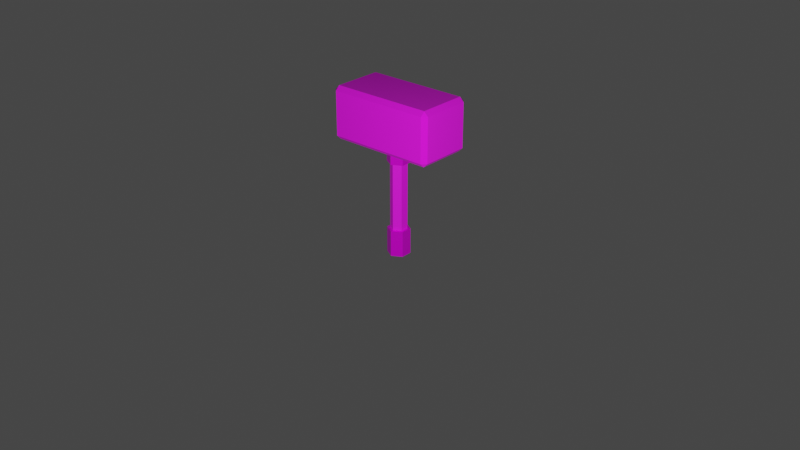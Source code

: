 # Source: hammer-2.blend  (saved by Blender 2.83.20; exported with 4.5.12 LTS)
import bpy
from mathutils import Matrix  # noqa: F401  (used for matrix-valued properties, if any)

bpy.ops.wm.read_factory_settings(use_empty=True)
scene = bpy.context.scene
scene.name = 'Scene'

# ---- collections
col_collection = bpy.data.collections.new('Collection'); scene.collection.children.link(col_collection)
col_hammer = bpy.data.collections.new('Hammer'); scene.collection.children.link(col_hammer)

# ---- images (referenced by path relative to the original .blend; pixels are not part of the script)
import os
ASSET_DIR = os.environ.get("B2B_ASSET_DIR", "")  # directory of the original .blend (textures are referenced by path, not embedded)
HERE = os.path.dirname(os.path.abspath(__file__))  # packed textures are extracted next to this script under _unpacked/

def load_image(name, relpath, width, height, colorspace="sRGB"):
    """Load a texture the original file referenced (path relative to the .blend, or extracted next to this script)."""
    p = next((c for c in (os.path.join(HERE, relpath), os.path.join(ASSET_DIR, relpath)) if relpath and os.path.exists(c)), "")
    if p:
        img = bpy.data.images.load(p, check_existing=True)
        img.name = name
    else:  # same state as the original file: an image datablock whose file is absent (Cycles renders it pink)
        img = bpy.data.images.new(name, width, height)
        img.source = "FILE"
        img.filepath = "//" + (relpath or name)
    img.colorspace_settings.name = colorspace
    return img
img_hammer_texture = load_image('Hammer Texture', 'hammer-2/hammer-texture.png', 1024, 1024, 'sRGB')

# ---- materials (node trees are filled in below, after node groups)
mat_material_001 = bpy.data.materials.new('Material.001')
mat_material_001.use_transparent_shadow = False
mat_material_002 = bpy.data.materials.new('Material.002')
mat_material_002.use_transparent_shadow = False
mat_material_003 = bpy.data.materials.new('Material.003')
mat_material_003.use_transparent_shadow = False

# ---- material node trees
mat_material_001.use_nodes = True; mat_material_001.node_tree.nodes.clear()
_N = mat_material_001.node_tree.nodes; _L = mat_material_001.node_tree.links
n0 = _N.new('ShaderNodeBsdfPrincipled'); n0.name = 'Principled BSDF'; n0.location = (10, 300)
n0.distribution = 'GGX'
n0.subsurface_method = 'BURLEY'
n0.inputs[2].default_value = 1.0
n0.inputs[3].default_value = 1.45
n0.inputs[27].default_value = (0.0, 0.0, 0.0, 1.0)
n0.inputs[28].default_value = 1.0
n1 = _N.new('ShaderNodeTexImage'); n1.name = 'Image Texture'; n1.location = (-394, 304)
n1.image = img_hammer_texture
n2 = _N.new('ShaderNodeOutputMaterial'); n2.name = 'Material Output'; n2.location = (363, 300)
_L.new(n0.outputs[0], n2.inputs[0])
_L.new(n1.outputs[0], n0.inputs[0])
n2.is_active_output = True
mat_material_002.use_nodes = True; mat_material_002.node_tree.nodes.clear()
_N = mat_material_002.node_tree.nodes; _L = mat_material_002.node_tree.links
n0 = _N.new('ShaderNodeBsdfPrincipled'); n0.name = 'Principled BSDF'; n0.location = (10, 300)
n0.distribution = 'GGX'
n0.subsurface_method = 'BURLEY'
n0.inputs[2].default_value = 0.7864
n0.inputs[3].default_value = 1.45
n0.inputs[27].default_value = (0.0, 0.0, 0.0, 1.0)
n0.inputs[28].default_value = 1.0
n1 = _N.new('ShaderNodeTexImage'); n1.name = 'Image Texture'; n1.location = (-394, 304)
n1.image = img_hammer_texture
n2 = _N.new('ShaderNodeOutputMaterial'); n2.name = 'Material Output'; n2.location = (300, 300)
_L.new(n0.outputs[0], n2.inputs[0])
_L.new(n1.outputs[0], n0.inputs[0])
n2.is_active_output = True
mat_material_003.use_nodes = True; mat_material_003.node_tree.nodes.clear()
_N = mat_material_003.node_tree.nodes; _L = mat_material_003.node_tree.links
n0 = _N.new('ShaderNodeBsdfPrincipled'); n0.name = 'Principled BSDF'; n0.location = (10, 300)
n0.distribution = 'GGX'
n0.subsurface_method = 'BURLEY'
n0.inputs[1].default_value = 0.3889
n0.inputs[2].default_value = 0.3545
n0.inputs[3].default_value = 1.45
n0.inputs[27].default_value = (0.0, 0.0, 0.0, 1.0)
n0.inputs[28].default_value = 1.0
n1 = _N.new('ShaderNodeTexImage'); n1.name = 'Image Texture'; n1.location = (-394, 304)
n1.image = img_hammer_texture
n2 = _N.new('ShaderNodeOutputMaterial'); n2.name = 'Material Output'; n2.location = (363, 300)
_L.new(n0.outputs[0], n2.inputs[0])
_L.new(n1.outputs[0], n0.inputs[0])
n2.is_active_output = True

# ---- world
world_world = bpy.data.worlds.new('World'); scene.world = world_world
world_world.use_nodes = True; world_world.node_tree.nodes.clear()
_N = world_world.node_tree.nodes; _L = world_world.node_tree.links
n0 = _N.new('ShaderNodeOutputWorld'); n0.name = 'World Output'; n0.location = (300, 300)
n1 = _N.new('ShaderNodeBackground'); n1.name = 'Background'; n1.location = (10, 300)
n1.inputs[0].default_value = (0.05088, 0.05088, 0.05088, 1.0)
_L.new(n1.outputs[0], n0.inputs[0])
n0.is_active_output = True
world_world.color = (0.05088, 0.05088, 0.05088)
world_world.use_sun_shadow = False
world_world.sun_shadow_jitter_overblur = 0.0

# ---- cameras
cam_camera = bpy.data.cameras.new('Camera')
cam_camera.clip_end = 100.0
cam_camera.ortho_scale = 7.314

# ---- lights
light_light = bpy.data.lights.new('Light', 'POINT')
light_light.transmission_factor = 0.0
light_light.energy = 1000.0
light_light.shadow_soft_size = 0.1
light_light.shadow_maximum_resolution = 0.006
light_light.use_absolute_resolution = True

# ---- meshes
me_cylinder = bpy.data.meshes.new('Cylinder')
me_cylinder.from_pydata([(0.0, 0.4723, 0.003627), (0.0, 0.4723, 4.621), (0.409, 0.2362, 0.003627), (0.409, 0.2362, 4.621), (0.409, -0.2362, 0.003627), (0.409, -0.2362, 4.621), (-4.129e-08, -0.4723, 0.003627), (-4.129e-08, -0.4723, 4.621), (-0.409, -0.2362, 0.003627), (-0.409, -0.2362, 4.621), (-0.409, 0.2362, 0.003627), (-0.409, 0.2362, 4.621), (-0.3015, -0.1741, 3.931), (-0.3015, -0.1741, 1.093), (-1.422e-09, 0.3482, 1.093), (-1.422e-09, 0.3482, 3.931), (-0.3015, 0.1741, 3.931), (-0.3015, 0.1741, 1.093), (0.0, 0.4723, 3.931), (0.0, 0.4723, 1.093), (0.409, 0.2362, 1.093), (0.409, 0.2362, 3.931), (0.409, -0.2362, 1.093), (0.409, -0.2362, 3.931), (-4.129e-08, -0.4723, 1.093), (-4.129e-08, -0.4723, 3.931), (-0.409, -0.2362, 1.093), (-0.409, -0.2362, 3.931), (-0.409, 0.2362, 1.093), (-0.409, 0.2362, 3.931), (-3.186e-08, -0.3482, 1.093), (-3.186e-08, -0.3482, 3.931), (0.3015, -0.1741, 1.093), (0.3015, -0.1741, 3.931), (0.3015, 0.1741, 1.093), (0.3015, 0.1741, 3.931), (2.11, -1.016, 4.613), (2.288, -1.016, 4.79), (2.11, -1.193, 4.79), (2.11, -1.016, 6.786), (2.11, -1.193, 6.609), (2.288, -1.016, 6.609), (-2.11, -1.016, 4.613), (-2.288, -1.016, 4.79), (-2.11, -1.193, 4.79), (-2.11, -1.016, 6.786), (-2.11, -1.193, 6.609), (-2.288, -1.016, 6.609), (2.11, 1.016, 4.613), (2.288, 1.016, 4.79), (2.11, 1.193, 4.79), (2.11, 1.016, 6.786), (2.11, 1.193, 6.609), (2.288, 1.016, 6.609), (-2.11, 1.016, 4.613), (-2.288, 1.016, 4.79), (-2.11, 1.193, 4.79), (-2.11, 1.016, 6.786), (-2.11, 1.193, 6.609), (-2.288, 1.016, 6.609)], [], [(10, 28, 19, 0), (4, 22, 24, 6), (6, 24, 26, 8), (8, 26, 28, 10), (16, 15, 14, 17), (0, 19, 20, 2), (0, 2, 4, 6, 8, 10), (2, 20, 22, 4), (27, 9, 11, 29), (25, 7, 9, 27), (23, 5, 7, 25), (21, 3, 5, 23), (18, 1, 3, 21), (23, 25, 31, 33), (21, 23, 33, 35), (20, 19, 14, 34), (19, 28, 17, 14), (28, 26, 13, 17), (18, 21, 35, 15), (29, 11, 1, 18), (12, 16, 17, 13), (31, 12, 13, 30), (33, 31, 30, 32), (35, 33, 32, 34), (15, 35, 34, 14), (29, 18, 15, 16), (25, 27, 12, 31), (22, 20, 34, 32), (27, 29, 16, 12), (24, 22, 32, 30), (26, 24, 30, 13), (45, 39, 51, 57), (36, 37, 38), (39, 40, 41), (48, 49, 37, 36), (40, 38, 37, 41), (45, 46, 40, 39), (44, 38, 40, 46), (37, 49, 53, 41), (48, 54, 56, 50), (42, 44, 43), (45, 47, 46), (54, 42, 43, 55), (46, 47, 43, 44), (47, 59, 55, 43), (48, 50, 49), (51, 53, 52), (52, 53, 49, 50), (57, 51, 52, 58), (41, 53, 51, 39), (56, 58, 52, 50), (54, 55, 56), (57, 58, 59), (58, 56, 55, 59), (45, 57, 59, 47), (36, 42, 54, 48), (38, 44, 42, 36)])
me_cylinder.polygons.foreach_set('material_index', [2, 2, 2, 2, 1, 2, 2, 2, 2, 2, 2, 2, 2, 2, 2, 2, 2, 2, 2, 2, 1, 1, 1, 1, 1, 2, 2, 2, 2, 2, 2, 0, 0, 0, 0, 0, 0, 0, 0, 0, 0, 0, 0, 0, 0, 0, 0, 0, 0, 0, 0, 0, 0, 0, 0, 0, 0])
_uv = me_cylinder.uv_layers.new(name='UVMap')
_uv.uv.foreach_set('vector', [0.4986, 0.9075, 0.4986, 0.7676, 0.5254, 0.7676, 0.5254, 0.9075, 0.4352, 0.7606, 0.4352, 0.6207, 0.4886, 0.6207, 0.4886, 0.7606, 0.4886, 0.7606, 0.4886, 0.6207, 0.5176, 0.6207, 0.5176, 0.7606, 0.4452, 0.9075, 0.4452, 0.7676, 0.4986, 0.7676, 0.4986, 0.9075, 0.3049, 0.9909, 0.2852, 0.9909, 0.2852, 0.6263, 0.3049, 0.6263, 0.3479, 0.7606, 0.3479, 0.6207, 0.4013, 0.6207, 0.4013, 0.7606, 0.6671, 0.7528, 0.6671, 0.6922, 0.7134, 0.6618, 0.7598, 0.6922, 0.7598, 0.7528, 0.7134, 0.7832, 0.4013, 0.7606, 0.4013, 0.6207, 0.431, 0.6207, 0.431, 0.7606, 0.7297, 0.9777, 0.6516, 0.9777, 0.6516, 0.917, 0.7297, 0.917, 0.7297, 0.8215, 0.6516, 0.8215, 0.6516, 0.7886, 0.7297, 0.7886, 0.7297, 0.8821, 0.6516, 0.8821, 0.6516, 0.8215, 0.7297, 0.8215, 0.6476, 0.8223, 0.5695, 0.8223, 0.5695, 0.7886, 0.6476, 0.7886, 0.6476, 0.8828, 0.5695, 0.8828, 0.5695, 0.8223, 0.6476, 0.8223, 0.6161, 0.6618, 0.6625, 0.6922, 0.6503, 0.7001, 0.6161, 0.6778, 0.5698, 0.6922, 0.6161, 0.6618, 0.6161, 0.6778, 0.582, 0.7001, 0.3945, 0.8885, 0.3482, 0.8581, 0.3604, 0.8502, 0.3945, 0.8725, 0.3482, 0.8581, 0.3482, 0.7975, 0.3604, 0.8054, 0.3604, 0.8502, 0.3482, 0.7975, 0.3945, 0.7671, 0.3945, 0.7831, 0.3604, 0.8054, 0.5698, 0.7528, 0.5698, 0.6922, 0.582, 0.7001, 0.582, 0.7449, 0.7297, 0.917, 0.6516, 0.917, 0.6516, 0.8867, 0.7297, 0.8867, 0.3444, 0.9909, 0.3049, 0.9909, 0.3049, 0.6263, 0.3444, 0.6263, 0.2392, 0.9909, 0.2178, 0.9909, 0.2178, 0.6263, 0.2392, 0.6263, 0.2785, 0.9909, 0.2392, 0.9909, 0.2392, 0.6263, 0.2785, 0.6263, 0.8072, 0.9125, 0.7853, 0.9125, 0.7853, 0.5479, 0.8072, 0.5479, 0.8465, 0.9125, 0.8072, 0.9125, 0.8072, 0.5479, 0.8465, 0.5479, 0.6161, 0.7832, 0.5698, 0.7528, 0.582, 0.7449, 0.6161, 0.7672, 0.6625, 0.6922, 0.6625, 0.7528, 0.6503, 0.7449, 0.6503, 0.7001, 0.4408, 0.8581, 0.3945, 0.8885, 0.3945, 0.8725, 0.4287, 0.8502, 0.6625, 0.7528, 0.6161, 0.7832, 0.6161, 0.7672, 0.6503, 0.7449, 0.4408, 0.7975, 0.4408, 0.8581, 0.4287, 0.8502, 0.4287, 0.8054, 0.3945, 0.7671, 0.4408, 0.7975, 0.4287, 0.8054, 0.3945, 0.7831, 0.02685, 0.5797, 0.02685, 0.03748, 0.2569, 0.03748, 0.2569, 0.5797, 0.5413, 0.6672, 0.5614, 0.6469, 0.5614, 0.6776, 0.5634, 0.707, 0.5413, 0.707, 0.5525, 0.6791, 0.3106, 0.03748, 0.3106, 0.01469, 0.5407, 0.01469, 0.5407, 0.03748, 0.7889, 0.4953, 0.9949, 0.4953, 0.9949, 0.526, 0.7889, 0.526, 0.02685, 0.5797, 0.006756, 0.5797, 0.006756, 0.03748, 0.02685, 0.03748, 0.9949, 0.01283, 0.9949, 0.4953, 0.7889, 0.4953, 0.7889, 0.01283, 0.7786, 0.01569, 0.7786, 0.1606, 0.5727, 0.1606, 0.5727, 0.01569, 0.3106, 0.03748, 0.3106, 0.5797, 0.2905, 0.5797, 0.2905, 0.03748, 0.5407, 0.5797, 0.5608, 0.5797, 0.5407, 0.6025, 0.02685, 0.5797, 0.02685, 0.6025, 0.006756, 0.5797, 0.3106, 0.5797, 0.5407, 0.5797, 0.5407, 0.6025, 0.3106, 0.6025, 0.005149, 0.9314, 0.005149, 0.9086, 0.2111, 0.9086, 0.2111, 0.9314, 0.005149, 0.9086, 0.005149, 0.6476, 0.2111, 0.6476, 0.2111, 0.9086, 0.5202, 0.6306, 0.5403, 0.618, 0.5403, 0.6496, 0.5413, 0.6455, 0.5508, 0.6179, 0.5643, 0.6455, 0.5727, 0.1922, 0.5727, 0.1606, 0.7786, 0.1606, 0.7786, 0.1922, 0.2569, 0.5797, 0.2569, 0.03748, 0.277, 0.03748, 0.277, 0.5797, 0.02685, 0.01469, 0.2569, 0.01469, 0.2569, 0.03748, 0.02685, 0.03748, 0.7786, 0.6431, 0.5727, 0.6431, 0.5727, 0.1922, 0.7786, 0.1922, 0.3106, 0.5797, 0.3106, 0.6025, 0.2905, 0.5797, 0.2569, 0.5797, 0.277, 0.5797, 0.2569, 0.6025, 0.005149, 0.6248, 0.2111, 0.6248, 0.2111, 0.6476, 0.005149, 0.6476, 0.02685, 0.5797, 0.2569, 0.5797, 0.2569, 0.6025, 0.02685, 0.6025, 0.5407, 0.03748, 0.5407, 0.5797, 0.3106, 0.5797, 0.3106, 0.03748, 0.5608, 0.03748, 0.5608, 0.5797, 0.5407, 0.5797, 0.5407, 0.03748])
me_cylinder.materials.append(mat_material_001)
me_cylinder.materials.append(mat_material_002)
me_cylinder.materials.append(mat_material_003)
me_cylinder.use_remesh_fix_poles = True
me_cylinder.use_remesh_preserve_attributes = False
me_cylinder.use_mirror_vertex_groups = False
me_cylinder.update()

# ---- objects
ob_light = bpy.data.objects.new('Light', light_light)
ob_camera = bpy.data.objects.new('Camera', cam_camera)
ob_hammer_001 = bpy.data.objects.new('Hammer.001', me_cylinder)

# ---- transforms, parenting, visibility, modifiers, constraints
ob_light.location = (-3.731, 4.0, 2.828)
ob_light.rotation_euler = (0.6503, 0.05522, 4.918)
ob_light.lock_rotations_4d = False
ob_light.empty_display_type = 'ARROWS'
ob_light.color = (0.0, 0.0, 0.0, 0.0)
ob_light.lineart.crease_threshold = 0.0
ob_camera.location = (-6.706, 7.56, 5.336)
ob_camera.rotation_euler = (1.109, -0.0, 3.866)
ob_camera.lock_rotations_4d = False
ob_camera.empty_display_type = 'ARROWS'
ob_camera.color = (0.0, 0.0, 0.0, 0.0)
ob_camera.display_type = 'WIRE'
ob_camera.lineart.crease_threshold = 0.0
ob_hammer_001.location = (0.0, 0.0, 0.0)
ob_hammer_001.scale = (0.2569, 0.2569, 0.2569)
ob_hammer_001.lineart.crease_threshold = 0.0

# ---- collection membership
col_collection.objects.link(ob_light)
col_collection.objects.link(ob_camera)
col_hammer.objects.link(ob_hammer_001)

# ---- scene / render settings (as saved in the file)
scene.camera = ob_camera
scene.frame_start = 1; scene.frame_end = 250; scene.frame_set(0)
scene.render.engine = 'BLENDER_EEVEE_NEXT'
scene.cycles.use_denoising = False
scene.cycles.samples = 128
scene.cycles.sampling_pattern = 'TABULATED_SOBOL'
scene.cycles.use_adaptive_sampling = False
scene.cycles.use_light_tree = False
scene.eevee.use_gtao = True
scene.view_settings.view_transform = 'Filmic'
bpy.context.view_layer.update()
